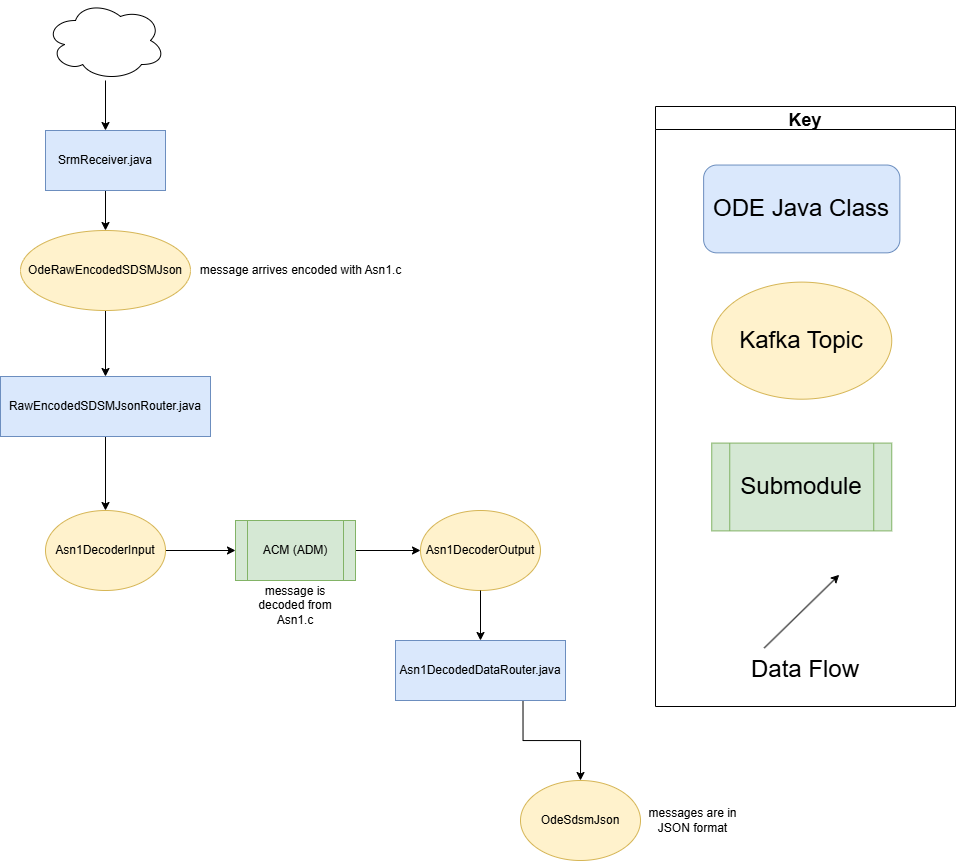

The diagram above was exported from draw.io. Its source (the exported page's mxGraphModel, read from the mxfile embedded in the PNG):
<mxGraphModel dx="2100" dy="2277" grid="1" gridSize="10" guides="1" tooltips="1" connect="1" arrows="1" fold="1" page="1" pageScale="1" pageWidth="827" pageHeight="1169" math="0" shadow="0">
  <root>
    <mxCell id="WIyWlLk6GJQsqaUBKTNV-0" />
    <mxCell id="WIyWlLk6GJQsqaUBKTNV-1" parent="WIyWlLk6GJQsqaUBKTNV-0" />
    <mxCell id="VzqX0gNSxUYhQbhme7EZ-3" style="edgeStyle=orthogonalEdgeStyle;rounded=0;orthogonalLoop=1;jettySize=auto;html=1;exitX=0.75;exitY=1;exitDx=0;exitDy=0;" parent="WIyWlLk6GJQsqaUBKTNV-1" source="8ujiRsxlkH-QBAE6qNTh-2" target="VzqX0gNSxUYhQbhme7EZ-1" edge="1">
      <mxGeometry relative="1" as="geometry" />
    </mxCell>
    <mxCell id="8ujiRsxlkH-QBAE6qNTh-2" value="Asn1DecodedDataRouter.java" style="rounded=0;whiteSpace=wrap;html=1;fillColor=#dae8fc;strokeColor=#6c8ebf;" parent="WIyWlLk6GJQsqaUBKTNV-1" vertex="1">
      <mxGeometry x="-80" y="-350" width="170" height="60" as="geometry" />
    </mxCell>
    <mxCell id="gxxZRGfVhdAJ79STQYsQ-20" style="edgeStyle=orthogonalEdgeStyle;rounded=0;orthogonalLoop=1;jettySize=auto;html=1;entryX=0;entryY=0.5;entryDx=0;entryDy=0;" parent="WIyWlLk6GJQsqaUBKTNV-1" source="gxxZRGfVhdAJ79STQYsQ-5" target="gxxZRGfVhdAJ79STQYsQ-19" edge="1">
      <mxGeometry relative="1" as="geometry" />
    </mxCell>
    <mxCell id="gxxZRGfVhdAJ79STQYsQ-5" value="ACM (ADM)" style="shape=process;whiteSpace=wrap;html=1;backgroundOutline=1;fillColor=#d5e8d4;strokeColor=#82b366;" parent="WIyWlLk6GJQsqaUBKTNV-1" vertex="1">
      <mxGeometry x="-240" y="-470" width="120" height="60" as="geometry" />
    </mxCell>
    <mxCell id="_VHhroGQ1N4wH_tI7Nl9-2" style="edgeStyle=orthogonalEdgeStyle;rounded=0;orthogonalLoop=1;jettySize=auto;html=1;exitX=0.5;exitY=1;exitDx=0;exitDy=0;" parent="WIyWlLk6GJQsqaUBKTNV-1" source="gxxZRGfVhdAJ79STQYsQ-60" target="gxxZRGfVhdAJ79STQYsQ-62" edge="1">
      <mxGeometry relative="1" as="geometry">
        <mxPoint x="-370" y="-584" as="sourcePoint" />
      </mxGeometry>
    </mxCell>
    <mxCell id="gxxZRGfVhdAJ79STQYsQ-18" style="edgeStyle=orthogonalEdgeStyle;rounded=0;orthogonalLoop=1;jettySize=auto;html=1;entryX=0;entryY=0.5;entryDx=0;entryDy=0;" parent="WIyWlLk6GJQsqaUBKTNV-1" source="gxxZRGfVhdAJ79STQYsQ-13" target="gxxZRGfVhdAJ79STQYsQ-5" edge="1">
      <mxGeometry relative="1" as="geometry" />
    </mxCell>
    <mxCell id="gxxZRGfVhdAJ79STQYsQ-13" value="Asn1DecoderInput" style="ellipse;whiteSpace=wrap;html=1;fillColor=#fff2cc;strokeColor=#d6b656;" parent="WIyWlLk6GJQsqaUBKTNV-1" vertex="1">
      <mxGeometry x="-430" y="-480" width="120" height="80" as="geometry" />
    </mxCell>
    <mxCell id="gxxZRGfVhdAJ79STQYsQ-19" value="Asn1DecoderOutput" style="ellipse;whiteSpace=wrap;html=1;fillColor=#fff2cc;strokeColor=#d6b656;" parent="WIyWlLk6GJQsqaUBKTNV-1" vertex="1">
      <mxGeometry x="-55" y="-480" width="120" height="80" as="geometry" />
    </mxCell>
    <mxCell id="gxxZRGfVhdAJ79STQYsQ-57" style="edgeStyle=orthogonalEdgeStyle;rounded=0;orthogonalLoop=1;jettySize=auto;html=1;entryX=0.5;entryY=0;entryDx=0;entryDy=0;" parent="WIyWlLk6GJQsqaUBKTNV-1" source="gxxZRGfVhdAJ79STQYsQ-58" target="gxxZRGfVhdAJ79STQYsQ-60" edge="1">
      <mxGeometry relative="1" as="geometry" />
    </mxCell>
    <mxCell id="gxxZRGfVhdAJ79STQYsQ-58" value="SrmReceiver.java" style="rounded=0;whiteSpace=wrap;html=1;fillColor=#dae8fc;strokeColor=#6c8ebf;" parent="WIyWlLk6GJQsqaUBKTNV-1" vertex="1">
      <mxGeometry x="-430" y="-860" width="120" height="60" as="geometry" />
    </mxCell>
    <mxCell id="gxxZRGfVhdAJ79STQYsQ-60" value="OdeRawEncodedSDSMJson" style="ellipse;whiteSpace=wrap;html=1;fillColor=#fff2cc;strokeColor=#d6b656;" parent="WIyWlLk6GJQsqaUBKTNV-1" vertex="1">
      <mxGeometry x="-455" y="-760" width="170" height="80" as="geometry" />
    </mxCell>
    <mxCell id="gxxZRGfVhdAJ79STQYsQ-65" style="edgeStyle=orthogonalEdgeStyle;rounded=0;orthogonalLoop=1;jettySize=auto;html=1;entryX=0.5;entryY=0;entryDx=0;entryDy=0;" parent="WIyWlLk6GJQsqaUBKTNV-1" source="gxxZRGfVhdAJ79STQYsQ-62" target="gxxZRGfVhdAJ79STQYsQ-13" edge="1">
      <mxGeometry relative="1" as="geometry" />
    </mxCell>
    <mxCell id="gxxZRGfVhdAJ79STQYsQ-62" value="RawEncodedSDSMJsonRouter.java" style="rounded=0;whiteSpace=wrap;html=1;fillColor=#dae8fc;strokeColor=#6c8ebf;" parent="WIyWlLk6GJQsqaUBKTNV-1" vertex="1">
      <mxGeometry x="-475" y="-614" width="210" height="60" as="geometry" />
    </mxCell>
    <mxCell id="gxxZRGfVhdAJ79STQYsQ-108" style="edgeStyle=orthogonalEdgeStyle;rounded=0;orthogonalLoop=1;jettySize=auto;html=1;entryX=0.5;entryY=0;entryDx=0;entryDy=0;exitX=0.5;exitY=1;exitDx=0;exitDy=0;" parent="WIyWlLk6GJQsqaUBKTNV-1" source="gxxZRGfVhdAJ79STQYsQ-19" target="8ujiRsxlkH-QBAE6qNTh-2" edge="1">
      <mxGeometry relative="1" as="geometry">
        <mxPoint x="5" y="-280" as="sourcePoint" />
      </mxGeometry>
    </mxCell>
    <mxCell id="_VHhroGQ1N4wH_tI7Nl9-0" style="edgeStyle=orthogonalEdgeStyle;rounded=0;orthogonalLoop=1;jettySize=auto;html=1;" parent="WIyWlLk6GJQsqaUBKTNV-1" source="jXXAGItoZEFWX7bIlFFn-11" target="gxxZRGfVhdAJ79STQYsQ-58" edge="1">
      <mxGeometry relative="1" as="geometry" />
    </mxCell>
    <mxCell id="jXXAGItoZEFWX7bIlFFn-11" value="" style="ellipse;shape=cloud;whiteSpace=wrap;html=1;" parent="WIyWlLk6GJQsqaUBKTNV-1" vertex="1">
      <mxGeometry x="-430" y="-990" width="120" height="80" as="geometry" />
    </mxCell>
    <mxCell id="_VHhroGQ1N4wH_tI7Nl9-4" value="" style="group" parent="WIyWlLk6GJQsqaUBKTNV-1" vertex="1" connectable="0">
      <mxGeometry x="180" y="-884" width="300" height="600" as="geometry" />
    </mxCell>
    <mxCell id="_VHhroGQ1N4wH_tI7Nl9-5" value="&lt;font style=&quot;font-size: 24px&quot;&gt;Submodule&lt;/font&gt;" style="shape=process;whiteSpace=wrap;html=1;backgroundOutline=1;fillColor=#d5e8d4;strokeColor=#82b366;labelBackgroundColor=none;" parent="_VHhroGQ1N4wH_tI7Nl9-4" vertex="1">
      <mxGeometry x="56.25" y="336.5853658536585" width="180" height="87.80487804878048" as="geometry" />
    </mxCell>
    <mxCell id="_VHhroGQ1N4wH_tI7Nl9-6" value="Key" style="swimlane;labelBackgroundColor=none;fontSize=18;" parent="_VHhroGQ1N4wH_tI7Nl9-4" vertex="1">
      <mxGeometry width="299.99999999999994" height="600" as="geometry" />
    </mxCell>
    <mxCell id="_VHhroGQ1N4wH_tI7Nl9-7" value="&lt;font style=&quot;font-size: 24px&quot;&gt;Data Flow&lt;/font&gt;" style="text;html=1;strokeColor=none;fillColor=none;align=center;verticalAlign=middle;whiteSpace=wrap;rounded=0;labelBackgroundColor=none;" parent="_VHhroGQ1N4wH_tI7Nl9-6" vertex="1">
      <mxGeometry x="90" y="541.46" width="120" height="43.9" as="geometry" />
    </mxCell>
    <mxCell id="_VHhroGQ1N4wH_tI7Nl9-8" value="" style="endArrow=classic;html=1;rounded=0;labelBackgroundColor=none;" parent="_VHhroGQ1N4wH_tI7Nl9-6" edge="1">
      <mxGeometry width="50" height="50" relative="1" as="geometry">
        <mxPoint x="108.75" y="541.4634146341463" as="sourcePoint" />
        <mxPoint x="183.74999999999997" y="468.29268292682923" as="targetPoint" />
      </mxGeometry>
    </mxCell>
    <mxCell id="_VHhroGQ1N4wH_tI7Nl9-9" value="&lt;font style=&quot;font-size: 24px&quot;&gt;Kafka Topic&lt;/font&gt;" style="ellipse;whiteSpace=wrap;html=1;fillColor=#fff2cc;strokeColor=#d6b656;labelBackgroundColor=none;" parent="_VHhroGQ1N4wH_tI7Nl9-6" vertex="1">
      <mxGeometry x="56.25" y="175.60975609756096" width="180" height="117.07317073170731" as="geometry" />
    </mxCell>
    <mxCell id="_VHhroGQ1N4wH_tI7Nl9-10" value="&lt;font style=&quot;font-size: 24px&quot;&gt;ODE Java Class&lt;/font&gt;" style="rounded=1;whiteSpace=wrap;html=1;fillColor=#dae8fc;strokeColor=#6c8ebf;labelBackgroundColor=none;" parent="_VHhroGQ1N4wH_tI7Nl9-6" vertex="1">
      <mxGeometry x="48.13" y="58.54" width="196.25" height="87.8" as="geometry" />
    </mxCell>
    <mxCell id="VzqX0gNSxUYhQbhme7EZ-1" value="OdeSdsmJson" style="ellipse;whiteSpace=wrap;html=1;fillColor=#fff2cc;strokeColor=#d6b656;" parent="WIyWlLk6GJQsqaUBKTNV-1" vertex="1">
      <mxGeometry x="45" y="-210" width="120" height="80" as="geometry" />
    </mxCell>
    <mxCell id="OR3w8Bhw0zCzJ6dRBl8C-0" value="message arrives encoded with Asn1.c" style="text;html=1;align=center;verticalAlign=middle;resizable=0;points=[];autosize=1;strokeColor=none;fillColor=none;" parent="WIyWlLk6GJQsqaUBKTNV-1" vertex="1">
      <mxGeometry x="-285" y="-730" width="220" height="20" as="geometry" />
    </mxCell>
    <mxCell id="OR3w8Bhw0zCzJ6dRBl8C-1" value="message is decoded from Asn1.c" style="text;html=1;strokeColor=none;fillColor=none;align=center;verticalAlign=middle;whiteSpace=wrap;rounded=0;" parent="WIyWlLk6GJQsqaUBKTNV-1" vertex="1">
      <mxGeometry x="-235" y="-410" width="110" height="50" as="geometry" />
    </mxCell>
    <mxCell id="OR3w8Bhw0zCzJ6dRBl8C-3" value="messages are in JSON format" style="text;html=1;strokeColor=none;fillColor=none;align=center;verticalAlign=middle;whiteSpace=wrap;rounded=0;" parent="WIyWlLk6GJQsqaUBKTNV-1" vertex="1">
      <mxGeometry x="165" y="-195" width="105" height="50" as="geometry" />
    </mxCell>
  </root>
</mxGraphModel>